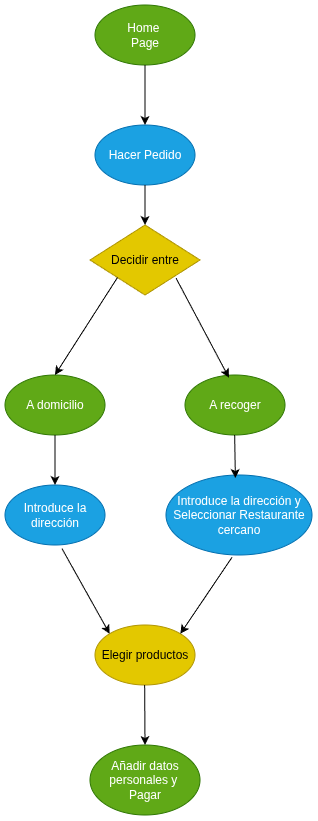

The diagram above was exported from draw.io. Its source (the exported page's mxGraphModel, read from the mxfile embedded in the PNG):
<mxGraphModel dx="679" dy="374" grid="1" gridSize="10" guides="1" tooltips="1" connect="1" arrows="1" fold="1" page="1" pageScale="1" pageWidth="827" pageHeight="1169" math="0" shadow="0">
  <root>
    <mxCell id="0" />
    <mxCell id="1" parent="0" />
    <mxCell id="VKADXBXdi3Pe-J-9hwcG-1" parent="1" style="ellipse;whiteSpace=wrap;html=1;fillColor=#60a917;fontColor=#ffffff;strokeColor=#2D7600;" value="Home&amp;nbsp;&lt;div&gt;Page&lt;/div&gt;" vertex="1">
      <mxGeometry height="60" width="100" x="270" y="120" as="geometry" />
    </mxCell>
    <mxCell id="VKADXBXdi3Pe-J-9hwcG-3" parent="1" style="ellipse;whiteSpace=wrap;html=1;fillColor=#1ba1e2;fontColor=#ffffff;strokeColor=#006EAF;" value="Hacer Pedido" vertex="1">
      <mxGeometry height="60" width="100" x="270" y="240" as="geometry" />
    </mxCell>
    <mxCell id="VKADXBXdi3Pe-J-9hwcG-4" edge="1" parent="1" source="VKADXBXdi3Pe-J-9hwcG-1" style="endArrow=classic;html=1;rounded=0;exitX=0.5;exitY=1;exitDx=0;exitDy=0;entryX=0.5;entryY=0;entryDx=0;entryDy=0;" target="VKADXBXdi3Pe-J-9hwcG-3" value="">
      <mxGeometry height="50" relative="1" width="50" as="geometry">
        <mxPoint x="380" y="220" as="sourcePoint" />
        <mxPoint x="430" y="170" as="targetPoint" />
      </mxGeometry>
    </mxCell>
    <mxCell id="VKADXBXdi3Pe-J-9hwcG-5" parent="1" style="ellipse;whiteSpace=wrap;html=1;fillColor=#60a917;fontColor=#ffffff;strokeColor=#2D7600;" value="A domicilio" vertex="1">
      <mxGeometry height="60" width="100" x="180" y="490" as="geometry" />
    </mxCell>
    <mxCell id="VKADXBXdi3Pe-J-9hwcG-6" parent="1" style="ellipse;whiteSpace=wrap;html=1;fillColor=#60a917;fontColor=#ffffff;strokeColor=#2D7600;" value="A recoger" vertex="1">
      <mxGeometry height="60" width="100" x="360" y="490" as="geometry" />
    </mxCell>
    <mxCell id="VKADXBXdi3Pe-J-9hwcG-9" parent="1" style="ellipse;whiteSpace=wrap;html=1;fillColor=#1ba1e2;fontColor=#ffffff;strokeColor=#006EAF;" value="Introduce la dirección" vertex="1">
      <mxGeometry height="60" width="100" x="180" y="600" as="geometry" />
    </mxCell>
    <mxCell id="VKADXBXdi3Pe-J-9hwcG-10" edge="1" parent="1" source="VKADXBXdi3Pe-J-9hwcG-5" style="endArrow=classic;html=1;rounded=0;exitX=0.5;exitY=1;exitDx=0;exitDy=0;entryX=0.5;entryY=0;entryDx=0;entryDy=0;" target="VKADXBXdi3Pe-J-9hwcG-9" value="">
      <mxGeometry height="50" relative="1" width="50" as="geometry">
        <mxPoint x="280" y="570" as="sourcePoint" />
        <mxPoint x="230" y="647" as="targetPoint" />
      </mxGeometry>
    </mxCell>
    <mxCell id="VKADXBXdi3Pe-J-9hwcG-12" parent="1" style="ellipse;whiteSpace=wrap;html=1;fillColor=#e3c800;fontColor=#000000;strokeColor=#B09500;" value="Elegir productos" vertex="1">
      <mxGeometry height="60" width="100" x="270" y="740" as="geometry" />
    </mxCell>
    <mxCell id="VKADXBXdi3Pe-J-9hwcG-14" parent="1" style="ellipse;whiteSpace=wrap;html=1;fillColor=#60a917;fontColor=#ffffff;strokeColor=#2D7600;" value="Añadir datos personales y&amp;nbsp;&lt;div&gt;Pagar&lt;/div&gt;" vertex="1">
      <mxGeometry height="70" width="110" x="265" y="860" as="geometry" />
    </mxCell>
    <mxCell id="VKADXBXdi3Pe-J-9hwcG-15" edge="1" parent="1" style="endArrow=classic;html=1;rounded=0;exitX=0.5;exitY=1;exitDx=0;exitDy=0;entryX=0.5;entryY=0;entryDx=0;entryDy=0;" target="VKADXBXdi3Pe-J-9hwcG-14" value="">
      <mxGeometry height="50" relative="1" width="50" as="geometry">
        <mxPoint x="319.66999999999996" y="800" as="sourcePoint" />
        <mxPoint x="319.66999999999996" y="850" as="targetPoint" />
      </mxGeometry>
    </mxCell>
    <mxCell id="VKADXBXdi3Pe-J-9hwcG-16" parent="1" style="ellipse;whiteSpace=wrap;html=1;fillColor=#1ba1e2;fontColor=#ffffff;strokeColor=#006EAF;" value="Introduce la dirección y Seleccionar Restaurante cercano" vertex="1">
      <mxGeometry height="80" width="146" x="341" y="590" as="geometry" />
    </mxCell>
    <mxCell id="VKADXBXdi3Pe-J-9hwcG-17" edge="1" parent="1" style="endArrow=classic;html=1;rounded=0;exitX=0.5;exitY=1;exitDx=0;exitDy=0;entryX=0.475;entryY=0.038;entryDx=0;entryDy=0;entryPerimeter=0;" target="VKADXBXdi3Pe-J-9hwcG-16" value="">
      <mxGeometry height="50" relative="1" width="50" as="geometry">
        <mxPoint x="409.67" y="550" as="sourcePoint" />
        <mxPoint x="409.67" y="600" as="targetPoint" />
      </mxGeometry>
    </mxCell>
    <mxCell id="VKADXBXdi3Pe-J-9hwcG-18" edge="1" parent="1" source="VKADXBXdi3Pe-J-9hwcG-9" style="endArrow=classic;html=1;rounded=0;exitX=0.57;exitY=1.061;exitDx=0;exitDy=0;exitPerimeter=0;entryX=0;entryY=0;entryDx=0;entryDy=0;" target="VKADXBXdi3Pe-J-9hwcG-12" value="">
      <mxGeometry height="50" relative="1" width="50" as="geometry">
        <mxPoint x="390" y="780" as="sourcePoint" />
        <mxPoint x="440" y="730" as="targetPoint" />
      </mxGeometry>
    </mxCell>
    <mxCell id="VKADXBXdi3Pe-J-9hwcG-19" edge="1" parent="1" source="VKADXBXdi3Pe-J-9hwcG-16" style="endArrow=classic;html=1;rounded=0;exitX=0.452;exitY=1.029;exitDx=0;exitDy=0;exitPerimeter=0;entryX=1;entryY=0;entryDx=0;entryDy=0;" target="VKADXBXdi3Pe-J-9hwcG-12" value="">
      <mxGeometry height="50" relative="1" width="50" as="geometry">
        <mxPoint x="430" y="710" as="sourcePoint" />
        <mxPoint x="478" y="795" as="targetPoint" />
      </mxGeometry>
    </mxCell>
    <mxCell id="ePFOX5dzOAccaH3GX2Mz-1" parent="1" style="rhombus;whiteSpace=wrap;html=1;fillColor=#e3c800;fontColor=#000000;strokeColor=#B09500;" value="Decidir entre" vertex="1">
      <mxGeometry height="70" width="110" x="265" y="340" as="geometry" />
    </mxCell>
    <mxCell id="ePFOX5dzOAccaH3GX2Mz-2" edge="1" parent="1" source="VKADXBXdi3Pe-J-9hwcG-3" style="endArrow=classic;html=1;rounded=0;exitX=0.5;exitY=1;exitDx=0;exitDy=0;entryX=0.5;entryY=0;entryDx=0;entryDy=0;" target="ePFOX5dzOAccaH3GX2Mz-1" value="">
      <mxGeometry height="50" relative="1" width="50" as="geometry">
        <mxPoint x="390" y="430" as="sourcePoint" />
        <mxPoint x="440" y="380" as="targetPoint" />
      </mxGeometry>
    </mxCell>
    <mxCell id="ePFOX5dzOAccaH3GX2Mz-3" edge="1" parent="1" source="ePFOX5dzOAccaH3GX2Mz-1" style="endArrow=classic;html=1;rounded=0;exitX=0;exitY=1;exitDx=0;exitDy=0;entryX=0.5;entryY=0;entryDx=0;entryDy=0;" target="VKADXBXdi3Pe-J-9hwcG-5" value="">
      <mxGeometry height="50" relative="1" width="50" as="geometry">
        <mxPoint x="260" y="440" as="sourcePoint" />
        <mxPoint x="260" y="480" as="targetPoint" />
      </mxGeometry>
    </mxCell>
    <mxCell id="ePFOX5dzOAccaH3GX2Mz-4" edge="1" parent="1" source="ePFOX5dzOAccaH3GX2Mz-1" style="endArrow=classic;html=1;rounded=0;exitX=0.782;exitY=0.759;exitDx=0;exitDy=0;entryX=0.439;entryY=0.044;entryDx=0;entryDy=0;exitPerimeter=0;entryPerimeter=0;" target="VKADXBXdi3Pe-J-9hwcG-6" value="">
      <mxGeometry height="50" relative="1" width="50" as="geometry">
        <mxPoint x="443" y="430" as="sourcePoint" />
        <mxPoint x="380" y="527" as="targetPoint" />
      </mxGeometry>
    </mxCell>
  </root>
</mxGraphModel>